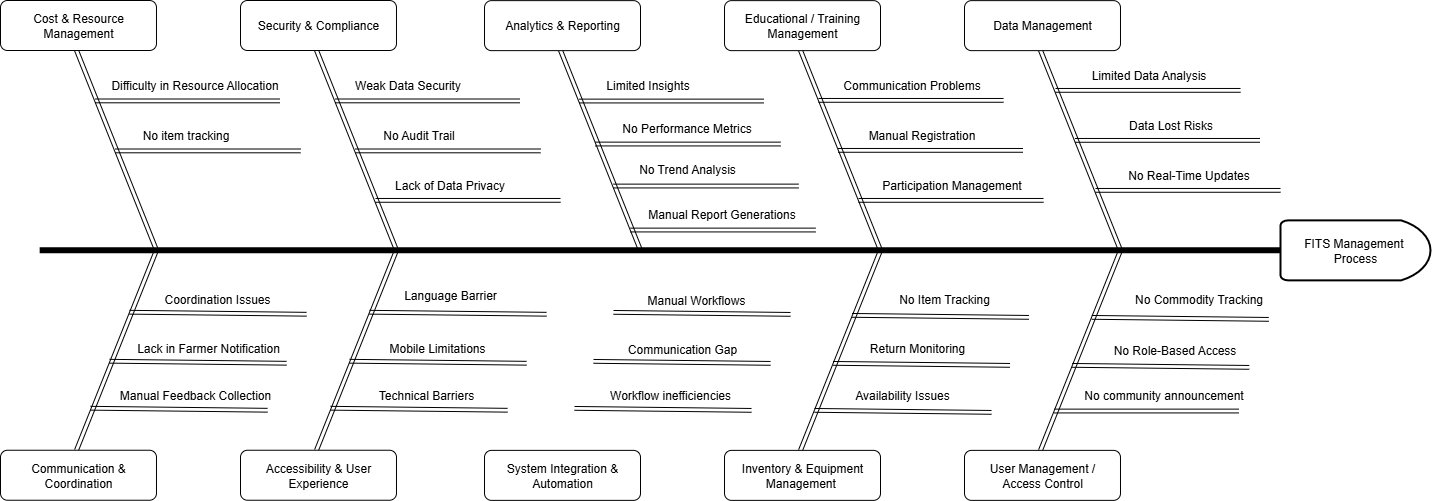

The diagram above was exported from draw.io. Its source (the exported page's mxGraphModel, read from the mxfile embedded in the PNG):
<mxGraphModel dx="3200" dy="1201" grid="1" gridSize="10" guides="1" tooltips="1" connect="1" arrows="1" fold="1" page="1" pageScale="1" pageWidth="850" pageHeight="1100" math="0" shadow="0">
  <root>
    <mxCell id="0" />
    <mxCell id="1" parent="0" />
    <mxCell id="DQQrx0Ct2X9yzYMd326l-4" style="edgeStyle=orthogonalEdgeStyle;rounded=0;orthogonalLoop=1;jettySize=auto;html=1;exitX=0;exitY=0.5;exitDx=0;exitDy=0;exitPerimeter=0;strokeWidth=6;endArrow=none;endFill=0;" parent="1" source="DQQrx0Ct2X9yzYMd326l-3" edge="1">
      <mxGeometry relative="1" as="geometry">
        <mxPoint x="-650.8333333333334" y="479.87" as="targetPoint" />
      </mxGeometry>
    </mxCell>
    <mxCell id="DQQrx0Ct2X9yzYMd326l-3" value="FITS Management&amp;nbsp;&lt;div&gt;Process&lt;/div&gt;" style="strokeWidth=2;html=1;shape=mxgraph.flowchart.delay;whiteSpace=wrap;" parent="1" vertex="1">
      <mxGeometry x="590" y="449.87" width="150" height="60" as="geometry" />
    </mxCell>
    <mxCell id="DQQrx0Ct2X9yzYMd326l-5" value="" style="shape=link;html=1;rounded=0;" parent="1" edge="1">
      <mxGeometry width="100" relative="1" as="geometry">
        <mxPoint x="430" y="479.87" as="sourcePoint" />
        <mxPoint x="350" y="279.87" as="targetPoint" />
      </mxGeometry>
    </mxCell>
    <mxCell id="DQQrx0Ct2X9yzYMd326l-6" value="" style="shape=link;html=1;rounded=0;" parent="1" edge="1">
      <mxGeometry width="100" relative="1" as="geometry">
        <mxPoint x="190" y="479.87" as="sourcePoint" />
        <mxPoint x="110" y="279.87" as="targetPoint" />
      </mxGeometry>
    </mxCell>
    <mxCell id="DQQrx0Ct2X9yzYMd326l-7" value="" style="shape=link;html=1;rounded=0;" parent="1" edge="1">
      <mxGeometry width="100" relative="1" as="geometry">
        <mxPoint x="-50" y="479.87" as="sourcePoint" />
        <mxPoint x="-130" y="279.87" as="targetPoint" />
      </mxGeometry>
    </mxCell>
    <mxCell id="DQQrx0Ct2X9yzYMd326l-9" value="" style="shape=link;html=1;rounded=0;" parent="1" edge="1">
      <mxGeometry width="100" relative="1" as="geometry">
        <mxPoint x="110" y="679.87" as="sourcePoint" />
        <mxPoint x="190" y="479.87" as="targetPoint" />
      </mxGeometry>
    </mxCell>
    <mxCell id="DQQrx0Ct2X9yzYMd326l-10" value="" style="shape=link;html=1;rounded=0;" parent="1" edge="1">
      <mxGeometry width="100" relative="1" as="geometry">
        <mxPoint x="350" y="679.87" as="sourcePoint" />
        <mxPoint x="430" y="479.87" as="targetPoint" />
      </mxGeometry>
    </mxCell>
    <mxCell id="DQQrx0Ct2X9yzYMd326l-13" value="User Management /&lt;div&gt;Access Control&lt;/div&gt;" style="rounded=1;whiteSpace=wrap;html=1;absoluteArcSize=1;arcSize=14;strokeWidth=1;" parent="1" vertex="1">
      <mxGeometry x="274" y="679.87" width="155.99" height="50" as="geometry" />
    </mxCell>
    <mxCell id="DQQrx0Ct2X9yzYMd326l-24" value="" style="shape=link;html=1;rounded=0;width=3.793103448275863;exitX=1;exitY=1;exitDx=0;exitDy=0;" parent="1" edge="1">
      <mxGeometry width="100" relative="1" as="geometry">
        <mxPoint x="578.25" y="548.87" as="sourcePoint" />
        <mxPoint x="401.25" y="546.87" as="targetPoint" />
      </mxGeometry>
    </mxCell>
    <mxCell id="DQQrx0Ct2X9yzYMd326l-25" value="No Commodity Tracking" style="text;html=1;align=center;verticalAlign=middle;whiteSpace=wrap;rounded=0;" parent="1" vertex="1">
      <mxGeometry x="412.25" y="513.87" width="193" height="30" as="geometry" />
    </mxCell>
    <mxCell id="DQQrx0Ct2X9yzYMd326l-27" value="" style="shape=link;html=1;rounded=0;width=3.793103448275863;exitX=1;exitY=1;exitDx=0;exitDy=0;" parent="1" edge="1">
      <mxGeometry width="100" relative="1" as="geometry">
        <mxPoint x="558.75" y="596.87" as="sourcePoint" />
        <mxPoint x="381.75" y="594.87" as="targetPoint" />
      </mxGeometry>
    </mxCell>
    <mxCell id="DQQrx0Ct2X9yzYMd326l-28" value="No Role-Based Access" style="text;html=1;align=center;verticalAlign=middle;whiteSpace=wrap;rounded=0;" parent="1" vertex="1">
      <mxGeometry x="387.75" y="564.87" width="193" height="30" as="geometry" />
    </mxCell>
    <mxCell id="DQQrx0Ct2X9yzYMd326l-29" value="" style="shape=link;html=1;rounded=0;width=3.793103448275863;exitX=1;exitY=1;exitDx=0;exitDy=0;" parent="1" edge="1">
      <mxGeometry width="100" relative="1" as="geometry">
        <mxPoint x="301" y="641.87" as="sourcePoint" />
        <mxPoint x="124" y="639.87" as="targetPoint" />
      </mxGeometry>
    </mxCell>
    <mxCell id="DQQrx0Ct2X9yzYMd326l-30" value="Availability Issues" style="text;html=1;align=center;verticalAlign=middle;whiteSpace=wrap;rounded=0;" parent="1" vertex="1">
      <mxGeometry x="101.5" y="609.74" width="220" height="30" as="geometry" />
    </mxCell>
    <mxCell id="DQQrx0Ct2X9yzYMd326l-31" value="" style="shape=link;html=1;rounded=0;width=3.793103448275863;exitX=1;exitY=1;exitDx=0;exitDy=0;" parent="1" edge="1">
      <mxGeometry width="100" relative="1" as="geometry">
        <mxPoint x="319.5" y="594.87" as="sourcePoint" />
        <mxPoint x="142.5" y="592.87" as="targetPoint" />
      </mxGeometry>
    </mxCell>
    <mxCell id="DQQrx0Ct2X9yzYMd326l-32" value="Return Monitoring" style="text;html=1;align=center;verticalAlign=middle;whiteSpace=wrap;rounded=0;" parent="1" vertex="1">
      <mxGeometry x="162" y="562.87" width="130" height="30" as="geometry" />
    </mxCell>
    <mxCell id="DQQrx0Ct2X9yzYMd326l-33" value="" style="shape=link;html=1;rounded=0;width=3.793103448275863;exitX=1;exitY=1;exitDx=0;exitDy=0;" parent="1" edge="1">
      <mxGeometry width="100" relative="1" as="geometry">
        <mxPoint x="338.5" y="546.87" as="sourcePoint" />
        <mxPoint x="161.5" y="544.87" as="targetPoint" />
      </mxGeometry>
    </mxCell>
    <mxCell id="DQQrx0Ct2X9yzYMd326l-34" value="No Item Tracking" style="text;html=1;align=center;verticalAlign=middle;whiteSpace=wrap;rounded=0;" parent="1" vertex="1">
      <mxGeometry x="189" y="514.87" width="130" height="29" as="geometry" />
    </mxCell>
    <mxCell id="DQQrx0Ct2X9yzYMd326l-35" value="" style="shape=link;html=1;rounded=0;width=3.793103448275863;exitX=1;exitY=1;exitDx=0;exitDy=0;" parent="1" source="DQQrx0Ct2X9yzYMd326l-36" edge="1">
      <mxGeometry width="100" relative="1" as="geometry">
        <mxPoint x="268" y="429.87" as="sourcePoint" />
        <mxPoint x="168" y="429.87" as="targetPoint" />
      </mxGeometry>
    </mxCell>
    <mxCell id="DQQrx0Ct2X9yzYMd326l-36" value="Participation Management" style="text;html=1;align=center;verticalAlign=middle;whiteSpace=wrap;rounded=0;" parent="1" vertex="1">
      <mxGeometry x="170" y="399.87" width="183" height="30" as="geometry" />
    </mxCell>
    <mxCell id="DQQrx0Ct2X9yzYMd326l-37" value="" style="shape=link;html=1;rounded=0;width=3.793103448275863;exitX=1;exitY=1;exitDx=0;exitDy=0;" parent="1" edge="1">
      <mxGeometry width="100" relative="1" as="geometry">
        <mxPoint x="332.5" y="379.8700000000001" as="sourcePoint" />
        <mxPoint x="147.5" y="379.87" as="targetPoint" />
      </mxGeometry>
    </mxCell>
    <mxCell id="DQQrx0Ct2X9yzYMd326l-38" value="Manual Registration" style="text;html=1;align=center;verticalAlign=middle;whiteSpace=wrap;rounded=0;" parent="1" vertex="1">
      <mxGeometry x="140" y="349.87" width="183" height="30" as="geometry" />
    </mxCell>
    <mxCell id="DQQrx0Ct2X9yzYMd326l-39" value="" style="shape=link;html=1;rounded=0;width=3.793103448275863;exitX=1;exitY=1;exitDx=0;exitDy=0;" parent="1" edge="1">
      <mxGeometry width="100" relative="1" as="geometry">
        <mxPoint x="313" y="329.8700000000001" as="sourcePoint" />
        <mxPoint x="128" y="329.87" as="targetPoint" />
      </mxGeometry>
    </mxCell>
    <mxCell id="DQQrx0Ct2X9yzYMd326l-40" value="Communication Problems" style="text;html=1;align=center;verticalAlign=middle;whiteSpace=wrap;rounded=0;" parent="1" vertex="1">
      <mxGeometry x="130" y="299.87" width="183" height="30" as="geometry" />
    </mxCell>
    <mxCell id="DQQrx0Ct2X9yzYMd326l-41" value="" style="shape=link;html=1;rounded=0;width=3.793103448275863;exitX=1;exitY=1;exitDx=0;exitDy=0;" parent="1" edge="1">
      <mxGeometry width="100" relative="1" as="geometry">
        <mxPoint x="61" y="639.87" as="sourcePoint" />
        <mxPoint x="-116" y="637.87" as="targetPoint" />
      </mxGeometry>
    </mxCell>
    <mxCell id="DQQrx0Ct2X9yzYMd326l-42" value="Workflow inefficiencies" style="text;html=1;align=center;verticalAlign=middle;whiteSpace=wrap;rounded=0;" parent="1" vertex="1">
      <mxGeometry x="-130" y="609.87" width="220" height="30" as="geometry" />
    </mxCell>
    <mxCell id="DQQrx0Ct2X9yzYMd326l-43" value="" style="shape=link;html=1;rounded=0;width=3.793103448275863;exitX=1;exitY=1;exitDx=0;exitDy=0;" parent="1" edge="1">
      <mxGeometry width="100" relative="1" as="geometry">
        <mxPoint x="80" y="592.87" as="sourcePoint" />
        <mxPoint x="-97" y="590.87" as="targetPoint" />
      </mxGeometry>
    </mxCell>
    <mxCell id="DQQrx0Ct2X9yzYMd326l-44" value="Communication Gap" style="text;html=1;align=center;verticalAlign=middle;whiteSpace=wrap;rounded=0;" parent="1" vertex="1">
      <mxGeometry x="-118.5" y="563.74" width="220" height="30" as="geometry" />
    </mxCell>
    <mxCell id="DQQrx0Ct2X9yzYMd326l-45" value="" style="shape=link;html=1;rounded=0;width=3.793103448275863;exitX=1;exitY=1;exitDx=0;exitDy=0;" parent="1" edge="1">
      <mxGeometry width="100" relative="1" as="geometry">
        <mxPoint x="100" y="543.87" as="sourcePoint" />
        <mxPoint x="-77" y="541.87" as="targetPoint" />
      </mxGeometry>
    </mxCell>
    <mxCell id="DQQrx0Ct2X9yzYMd326l-46" value="Manual Workflows" style="text;html=1;align=center;verticalAlign=middle;whiteSpace=wrap;rounded=0;" parent="1" vertex="1">
      <mxGeometry x="-104" y="514.87" width="220" height="30" as="geometry" />
    </mxCell>
    <mxCell id="DQQrx0Ct2X9yzYMd326l-47" value="" style="shape=link;html=1;rounded=0;width=3.793103448275863;exitX=1;exitY=1;exitDx=0;exitDy=0;" parent="1" edge="1">
      <mxGeometry width="100" relative="1" as="geometry">
        <mxPoint x="73.5" y="330.53000000000014" as="sourcePoint" />
        <mxPoint x="-111.5" y="330.53000000000003" as="targetPoint" />
      </mxGeometry>
    </mxCell>
    <mxCell id="DQQrx0Ct2X9yzYMd326l-48" value="Limited Insights" style="text;html=1;align=center;verticalAlign=middle;whiteSpace=wrap;rounded=0;" parent="1" vertex="1">
      <mxGeometry x="-142.51" y="299.74" width="201.5" height="30" as="geometry" />
    </mxCell>
    <mxCell id="DQQrx0Ct2X9yzYMd326l-50" value="" style="shape=link;html=1;rounded=0;width=3.793103448275863;exitX=1;exitY=1;exitDx=0;exitDy=0;" parent="1" edge="1">
      <mxGeometry width="100" relative="1" as="geometry">
        <mxPoint x="90" y="373.53000000000014" as="sourcePoint" />
        <mxPoint x="-95" y="373.53000000000003" as="targetPoint" />
      </mxGeometry>
    </mxCell>
    <mxCell id="DQQrx0Ct2X9yzYMd326l-51" value="No Performance Metrics" style="text;html=1;align=center;verticalAlign=middle;whiteSpace=wrap;rounded=0;" parent="1" vertex="1">
      <mxGeometry x="-104" y="342.87" width="201.5" height="30" as="geometry" />
    </mxCell>
    <mxCell id="DQQrx0Ct2X9yzYMd326l-52" value="" style="shape=link;html=1;rounded=0;width=3.793103448275863;exitX=1;exitY=1;exitDx=0;exitDy=0;" parent="1" edge="1">
      <mxGeometry width="100" relative="1" as="geometry">
        <mxPoint x="548.5" y="640.5300000000001" as="sourcePoint" />
        <mxPoint x="363.5" y="640.5300000000001" as="targetPoint" />
      </mxGeometry>
    </mxCell>
    <mxCell id="DQQrx0Ct2X9yzYMd326l-53" value="No community announcement" style="text;html=1;align=center;verticalAlign=middle;whiteSpace=wrap;rounded=0;" parent="1" vertex="1">
      <mxGeometry x="373" y="609.87" width="201.5" height="30" as="geometry" />
    </mxCell>
    <mxCell id="N2-JDU8ugxsGXheFhAVO-1" value="Data Management" style="rounded=1;whiteSpace=wrap;html=1;absoluteArcSize=1;arcSize=14;strokeWidth=1;" vertex="1" parent="1">
      <mxGeometry x="274" y="230.13" width="155.99" height="50" as="geometry" />
    </mxCell>
    <mxCell id="N2-JDU8ugxsGXheFhAVO-2" value="Educational / Training Management" style="rounded=1;whiteSpace=wrap;html=1;absoluteArcSize=1;arcSize=14;strokeWidth=1;" vertex="1" parent="1">
      <mxGeometry x="34.00999999999999" y="230.13" width="155.99" height="50" as="geometry" />
    </mxCell>
    <mxCell id="N2-JDU8ugxsGXheFhAVO-3" value="Inventory &amp;amp; Equipment Management&amp;nbsp;" style="rounded=1;whiteSpace=wrap;html=1;absoluteArcSize=1;arcSize=14;strokeWidth=1;" vertex="1" parent="1">
      <mxGeometry x="34.00999999999999" y="679.87" width="155.99" height="50" as="geometry" />
    </mxCell>
    <mxCell id="N2-JDU8ugxsGXheFhAVO-4" value="System Integration &amp;amp; Automation" style="rounded=1;whiteSpace=wrap;html=1;absoluteArcSize=1;arcSize=14;strokeWidth=1;" vertex="1" parent="1">
      <mxGeometry x="-205.99" y="679.87" width="155.99" height="50" as="geometry" />
    </mxCell>
    <mxCell id="N2-JDU8ugxsGXheFhAVO-5" value="Analytics &amp;amp; Reporting" style="rounded=1;whiteSpace=wrap;html=1;absoluteArcSize=1;arcSize=14;strokeWidth=1;" vertex="1" parent="1">
      <mxGeometry x="-205.99" y="230.13" width="155.99" height="50" as="geometry" />
    </mxCell>
    <mxCell id="N2-JDU8ugxsGXheFhAVO-6" value="" style="shape=link;html=1;rounded=0;" edge="1" parent="1">
      <mxGeometry width="100" relative="1" as="geometry">
        <mxPoint x="-294.01" y="479.74" as="sourcePoint" />
        <mxPoint x="-374.01" y="279.74" as="targetPoint" />
      </mxGeometry>
    </mxCell>
    <mxCell id="N2-JDU8ugxsGXheFhAVO-7" value="" style="shape=link;html=1;rounded=0;" edge="1" parent="1">
      <mxGeometry width="100" relative="1" as="geometry">
        <mxPoint x="-374.01" y="679.74" as="sourcePoint" />
        <mxPoint x="-294.01" y="479.74" as="targetPoint" />
      </mxGeometry>
    </mxCell>
    <mxCell id="N2-JDU8ugxsGXheFhAVO-8" value="" style="shape=link;html=1;rounded=0;width=3.793103448275863;exitX=1;exitY=1;exitDx=0;exitDy=0;" edge="1" parent="1">
      <mxGeometry width="100" relative="1" as="geometry">
        <mxPoint x="-183.01" y="639.74" as="sourcePoint" />
        <mxPoint x="-360.01" y="637.74" as="targetPoint" />
      </mxGeometry>
    </mxCell>
    <mxCell id="N2-JDU8ugxsGXheFhAVO-9" value="Technical Barriers" style="text;html=1;align=center;verticalAlign=middle;whiteSpace=wrap;rounded=0;" vertex="1" parent="1">
      <mxGeometry x="-374.01" y="609.74" width="220" height="30" as="geometry" />
    </mxCell>
    <mxCell id="N2-JDU8ugxsGXheFhAVO-10" value="" style="shape=link;html=1;rounded=0;width=3.793103448275863;exitX=1;exitY=1;exitDx=0;exitDy=0;" edge="1" parent="1">
      <mxGeometry width="100" relative="1" as="geometry">
        <mxPoint x="-164.01" y="592.74" as="sourcePoint" />
        <mxPoint x="-341.01" y="590.74" as="targetPoint" />
      </mxGeometry>
    </mxCell>
    <mxCell id="N2-JDU8ugxsGXheFhAVO-11" value="Mobile Limitations" style="text;html=1;align=center;verticalAlign=middle;whiteSpace=wrap;rounded=0;" vertex="1" parent="1">
      <mxGeometry x="-362.51" y="562.87" width="220" height="30" as="geometry" />
    </mxCell>
    <mxCell id="N2-JDU8ugxsGXheFhAVO-12" value="" style="shape=link;html=1;rounded=0;width=3.793103448275863;exitX=1;exitY=1;exitDx=0;exitDy=0;" edge="1" parent="1">
      <mxGeometry width="100" relative="1" as="geometry">
        <mxPoint x="-144.01" y="543.74" as="sourcePoint" />
        <mxPoint x="-321.01" y="541.74" as="targetPoint" />
      </mxGeometry>
    </mxCell>
    <mxCell id="N2-JDU8ugxsGXheFhAVO-13" value="" style="shape=link;html=1;rounded=0;width=3.793103448275863;exitX=1;exitY=1;exitDx=0;exitDy=0;" edge="1" parent="1">
      <mxGeometry width="100" relative="1" as="geometry">
        <mxPoint x="-170.51" y="330.40000000000015" as="sourcePoint" />
        <mxPoint x="-355.51" y="330.40000000000003" as="targetPoint" />
      </mxGeometry>
    </mxCell>
    <mxCell id="N2-JDU8ugxsGXheFhAVO-14" value="Weak Data Security" style="text;html=1;align=center;verticalAlign=middle;whiteSpace=wrap;rounded=0;" vertex="1" parent="1">
      <mxGeometry x="-382.51" y="299.74" width="201.5" height="30" as="geometry" />
    </mxCell>
    <mxCell id="N2-JDU8ugxsGXheFhAVO-15" value="" style="shape=link;html=1;rounded=0;width=3.793103448275863;exitX=1;exitY=1;exitDx=0;exitDy=0;" edge="1" parent="1">
      <mxGeometry width="100" relative="1" as="geometry">
        <mxPoint x="-150.01" y="380.40000000000015" as="sourcePoint" />
        <mxPoint x="-335.01" y="380.40000000000003" as="targetPoint" />
      </mxGeometry>
    </mxCell>
    <mxCell id="N2-JDU8ugxsGXheFhAVO-16" value="No Audit Trail" style="text;html=1;align=center;verticalAlign=middle;whiteSpace=wrap;rounded=0;" vertex="1" parent="1">
      <mxGeometry x="-372.01" y="349.74" width="201.5" height="30" as="geometry" />
    </mxCell>
    <mxCell id="N2-JDU8ugxsGXheFhAVO-17" value="Accessibility &amp;amp; User Experience" style="rounded=1;whiteSpace=wrap;html=1;absoluteArcSize=1;arcSize=14;strokeWidth=1;" vertex="1" parent="1">
      <mxGeometry x="-450" y="679.74" width="155.99" height="50" as="geometry" />
    </mxCell>
    <mxCell id="N2-JDU8ugxsGXheFhAVO-18" value="Security &amp;amp; Compliance" style="rounded=1;whiteSpace=wrap;html=1;absoluteArcSize=1;arcSize=14;strokeWidth=1;" vertex="1" parent="1">
      <mxGeometry x="-450" y="230" width="155.99" height="50" as="geometry" />
    </mxCell>
    <mxCell id="N2-JDU8ugxsGXheFhAVO-19" value="" style="shape=link;html=1;rounded=0;" edge="1" parent="1">
      <mxGeometry width="100" relative="1" as="geometry">
        <mxPoint x="-534.01" y="479.74" as="sourcePoint" />
        <mxPoint x="-614.01" y="279.74" as="targetPoint" />
      </mxGeometry>
    </mxCell>
    <mxCell id="N2-JDU8ugxsGXheFhAVO-20" value="" style="shape=link;html=1;rounded=0;" edge="1" parent="1">
      <mxGeometry width="100" relative="1" as="geometry">
        <mxPoint x="-614.01" y="679.74" as="sourcePoint" />
        <mxPoint x="-534.01" y="479.74" as="targetPoint" />
      </mxGeometry>
    </mxCell>
    <mxCell id="N2-JDU8ugxsGXheFhAVO-21" value="" style="shape=link;html=1;rounded=0;width=3.793103448275863;exitX=1;exitY=1;exitDx=0;exitDy=0;" edge="1" parent="1">
      <mxGeometry width="100" relative="1" as="geometry">
        <mxPoint x="-423.01" y="639.74" as="sourcePoint" />
        <mxPoint x="-600.01" y="637.74" as="targetPoint" />
      </mxGeometry>
    </mxCell>
    <mxCell id="N2-JDU8ugxsGXheFhAVO-22" value="Manual Feedback Collection" style="text;html=1;align=center;verticalAlign=middle;whiteSpace=wrap;rounded=0;" vertex="1" parent="1">
      <mxGeometry x="-604.76" y="609.74" width="220" height="30" as="geometry" />
    </mxCell>
    <mxCell id="N2-JDU8ugxsGXheFhAVO-23" value="" style="shape=link;html=1;rounded=0;width=3.793103448275863;exitX=1;exitY=1;exitDx=0;exitDy=0;" edge="1" parent="1">
      <mxGeometry width="100" relative="1" as="geometry">
        <mxPoint x="-404.01" y="592.74" as="sourcePoint" />
        <mxPoint x="-581.01" y="590.74" as="targetPoint" />
      </mxGeometry>
    </mxCell>
    <mxCell id="N2-JDU8ugxsGXheFhAVO-24" value="Lack in Farmer Notification" style="text;html=1;align=center;verticalAlign=middle;whiteSpace=wrap;rounded=0;" vertex="1" parent="1">
      <mxGeometry x="-592.01" y="562.87" width="220" height="30" as="geometry" />
    </mxCell>
    <mxCell id="N2-JDU8ugxsGXheFhAVO-25" value="" style="shape=link;html=1;rounded=0;width=3.793103448275863;exitX=1;exitY=1;exitDx=0;exitDy=0;" edge="1" parent="1">
      <mxGeometry width="100" relative="1" as="geometry">
        <mxPoint x="-384.01" y="543.74" as="sourcePoint" />
        <mxPoint x="-561.01" y="541.74" as="targetPoint" />
      </mxGeometry>
    </mxCell>
    <mxCell id="N2-JDU8ugxsGXheFhAVO-26" value="" style="shape=link;html=1;rounded=0;width=3.793103448275863;exitX=1;exitY=1;exitDx=0;exitDy=0;" edge="1" parent="1">
      <mxGeometry width="100" relative="1" as="geometry">
        <mxPoint x="-410.51" y="330.40000000000015" as="sourcePoint" />
        <mxPoint x="-595.51" y="330.40000000000003" as="targetPoint" />
      </mxGeometry>
    </mxCell>
    <mxCell id="N2-JDU8ugxsGXheFhAVO-27" value="Difficulty in Resource Allocation" style="text;html=1;align=center;verticalAlign=middle;whiteSpace=wrap;rounded=0;" vertex="1" parent="1">
      <mxGeometry x="-595.51" y="299.74" width="201.5" height="30" as="geometry" />
    </mxCell>
    <mxCell id="N2-JDU8ugxsGXheFhAVO-28" value="" style="shape=link;html=1;rounded=0;width=3.793103448275863;exitX=1;exitY=1;exitDx=0;exitDy=0;" edge="1" parent="1">
      <mxGeometry width="100" relative="1" as="geometry">
        <mxPoint x="-390.01" y="380.40000000000015" as="sourcePoint" />
        <mxPoint x="-575.01" y="380.40000000000003" as="targetPoint" />
      </mxGeometry>
    </mxCell>
    <mxCell id="N2-JDU8ugxsGXheFhAVO-29" value="No item tracking" style="text;html=1;align=center;verticalAlign=middle;whiteSpace=wrap;rounded=0;" vertex="1" parent="1">
      <mxGeometry x="-604.76" y="349.74" width="201.5" height="30" as="geometry" />
    </mxCell>
    <mxCell id="N2-JDU8ugxsGXheFhAVO-30" value="Communication &amp;amp; Coordination" style="rounded=1;whiteSpace=wrap;html=1;absoluteArcSize=1;arcSize=14;strokeWidth=1;" vertex="1" parent="1">
      <mxGeometry x="-690" y="679.74" width="155.99" height="50" as="geometry" />
    </mxCell>
    <mxCell id="N2-JDU8ugxsGXheFhAVO-31" value="Cost &amp;amp; Resource Management" style="rounded=1;whiteSpace=wrap;html=1;absoluteArcSize=1;arcSize=14;strokeWidth=1;" vertex="1" parent="1">
      <mxGeometry x="-690" y="230" width="155.99" height="50" as="geometry" />
    </mxCell>
    <mxCell id="N2-JDU8ugxsGXheFhAVO-34" value="" style="shape=link;html=1;rounded=0;width=3.793103448275863;exitX=1;exitY=1;exitDx=0;exitDy=0;" edge="1" source="N2-JDU8ugxsGXheFhAVO-35" parent="1">
      <mxGeometry width="100" relative="1" as="geometry">
        <mxPoint x="505" y="419.87" as="sourcePoint" />
        <mxPoint x="405" y="419.87" as="targetPoint" />
      </mxGeometry>
    </mxCell>
    <mxCell id="N2-JDU8ugxsGXheFhAVO-35" value="No Real-Time Updates" style="text;html=1;align=center;verticalAlign=middle;whiteSpace=wrap;rounded=0;" vertex="1" parent="1">
      <mxGeometry x="407" y="389.87" width="183" height="30" as="geometry" />
    </mxCell>
    <mxCell id="N2-JDU8ugxsGXheFhAVO-36" value="" style="shape=link;html=1;rounded=0;width=3.793103448275863;exitX=1;exitY=1;exitDx=0;exitDy=0;" edge="1" parent="1">
      <mxGeometry width="100" relative="1" as="geometry">
        <mxPoint x="569.5" y="369.8700000000001" as="sourcePoint" />
        <mxPoint x="384.5" y="369.87" as="targetPoint" />
      </mxGeometry>
    </mxCell>
    <mxCell id="N2-JDU8ugxsGXheFhAVO-37" value="Data Lost Risks" style="text;html=1;align=center;verticalAlign=middle;whiteSpace=wrap;rounded=0;" vertex="1" parent="1">
      <mxGeometry x="388.5" y="339.87" width="183" height="30" as="geometry" />
    </mxCell>
    <mxCell id="N2-JDU8ugxsGXheFhAVO-38" value="" style="shape=link;html=1;rounded=0;width=3.793103448275863;exitX=1;exitY=1;exitDx=0;exitDy=0;" edge="1" parent="1">
      <mxGeometry width="100" relative="1" as="geometry">
        <mxPoint x="550" y="319.8700000000001" as="sourcePoint" />
        <mxPoint x="365" y="319.87" as="targetPoint" />
      </mxGeometry>
    </mxCell>
    <mxCell id="N2-JDU8ugxsGXheFhAVO-39" value="Limited Data Analysis" style="text;html=1;align=center;verticalAlign=middle;whiteSpace=wrap;rounded=0;" vertex="1" parent="1">
      <mxGeometry x="367" y="289.87" width="183" height="30" as="geometry" />
    </mxCell>
    <mxCell id="N2-JDU8ugxsGXheFhAVO-41" value="No Trend Analysis" style="text;html=1;align=center;verticalAlign=middle;whiteSpace=wrap;rounded=0;" vertex="1" parent="1">
      <mxGeometry x="-91" y="383.87" width="175.5" height="30" as="geometry" />
    </mxCell>
    <mxCell id="N2-JDU8ugxsGXheFhAVO-42" value="" style="shape=link;html=1;rounded=0;width=3.793103448275863;exitX=1;exitY=1;exitDx=0;exitDy=0;" edge="1" parent="1">
      <mxGeometry width="100" relative="1" as="geometry">
        <mxPoint x="108" y="415.53000000000014" as="sourcePoint" />
        <mxPoint x="-77" y="415.53000000000003" as="targetPoint" />
      </mxGeometry>
    </mxCell>
    <mxCell id="N2-JDU8ugxsGXheFhAVO-43" value="" style="shape=link;html=1;rounded=0;width=3.793103448275863;exitX=1;exitY=1;exitDx=0;exitDy=0;" edge="1" parent="1">
      <mxGeometry width="100" relative="1" as="geometry">
        <mxPoint x="125" y="459.53000000000014" as="sourcePoint" />
        <mxPoint x="-60" y="459.53000000000003" as="targetPoint" />
      </mxGeometry>
    </mxCell>
    <mxCell id="N2-JDU8ugxsGXheFhAVO-44" value="Manual Report Generations" style="text;html=1;align=center;verticalAlign=middle;whiteSpace=wrap;rounded=0;" vertex="1" parent="1">
      <mxGeometry x="-69" y="428.87" width="201.5" height="30" as="geometry" />
    </mxCell>
    <mxCell id="N2-JDU8ugxsGXheFhAVO-45" value="" style="shape=link;html=1;rounded=0;width=3.793103448275863;exitX=1;exitY=1;exitDx=0;exitDy=0;" edge="1" parent="1">
      <mxGeometry width="100" relative="1" as="geometry">
        <mxPoint x="-130" y="429.8700000000001" as="sourcePoint" />
        <mxPoint x="-315" y="429.87" as="targetPoint" />
      </mxGeometry>
    </mxCell>
    <mxCell id="N2-JDU8ugxsGXheFhAVO-46" value="Lack of Data Privacy" style="text;html=1;align=center;verticalAlign=middle;whiteSpace=wrap;rounded=0;" vertex="1" parent="1">
      <mxGeometry x="-341.5" y="399.87" width="201.5" height="30" as="geometry" />
    </mxCell>
    <mxCell id="N2-JDU8ugxsGXheFhAVO-49" value="Language Barrier" style="text;html=1;align=center;verticalAlign=middle;whiteSpace=wrap;rounded=0;" vertex="1" parent="1">
      <mxGeometry x="-350" y="509.87" width="220" height="30" as="geometry" />
    </mxCell>
    <mxCell id="N2-JDU8ugxsGXheFhAVO-50" value="Coordination Issues" style="text;html=1;align=center;verticalAlign=middle;whiteSpace=wrap;rounded=0;" vertex="1" parent="1">
      <mxGeometry x="-582.51" y="513.87" width="220" height="30" as="geometry" />
    </mxCell>
  </root>
</mxGraphModel>